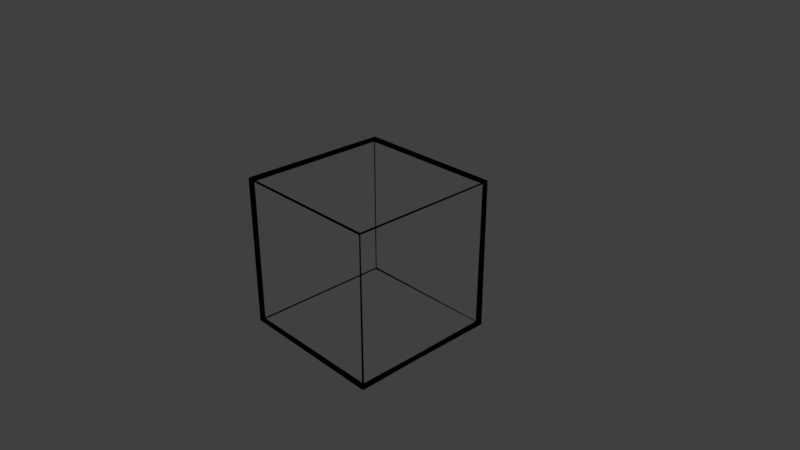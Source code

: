 # Source: BoxIndicator.blend  (saved by Blender 2.79.0; exported with 4.5.12 LTS)
import bpy
from mathutils import Matrix  # noqa: F401  (used for matrix-valued properties, if any)

bpy.ops.wm.read_factory_settings(use_empty=True)
scene = bpy.context.scene
scene.name = 'Scene'

# ---- collections
col_collection_1 = bpy.data.collections.new('Collection 1'); scene.collection.children.link(col_collection_1)

# ---- materials (node trees are filled in below, after node groups)
mat_material = bpy.data.materials.new('Material')
mat_material.alpha_threshold = 0.0
mat_material.use_transparent_shadow = False
mat_material.diffuse_color = (0.0, 0.0, 0.0, 1.0)
mat_material.roughness = 0.5
mat_material.line_color = (0.0, 0.0, 0.0, 1.0)

# ---- material node trees

# ---- world
world_world = bpy.data.worlds.new('World'); scene.world = world_world
world_world.color = (0.05088, 0.05088, 0.05088)
world_world.use_sun_shadow = False
world_world.sun_shadow_jitter_overblur = 0.0
world_world.cycles.sampling_method = 'MANUAL'

# ---- cameras
cam_camera = bpy.data.cameras.new('Camera')
cam_camera.clip_end = 100.0
cam_camera.lens = 35.0
cam_camera.sensor_width = 32.0
cam_camera.sensor_height = 18.0
cam_camera.ortho_scale = 7.314
cam_camera.dof.focus_distance = 0.0
cam_camera.dof.aperture_fstop = 128.0

# ---- lights
light_lamp = bpy.data.lights.new('Lamp', 'POINT')
light_lamp.transmission_factor = 0.0
light_lamp.cutoff_distance = 30.0
light_lamp.energy = 100.0
light_lamp.shadow_buffer_clip_start = 1.001
light_lamp.shadow_soft_size = 0.1
light_lamp.shadow_maximum_resolution = 0.006
light_lamp.use_absolute_resolution = True

# ---- meshes
me_cube = bpy.data.meshes.new('Cube')
me_cube.from_pydata([(1.042, 1.042, -1.042), (1.042, -1.042, -1.042), (-1.042, -1.042, -1.042), (-1.042, 1.042, -1.042), (1.042, 1.042, 1.042), (1.042, -1.042, 1.042), (-1.042, -1.042, 1.042), (-1.042, 1.042, 1.042), (1.0, 1.0, -1.0), (1.0, -1.0, -1.0), (-1.0, -1.0, -1.0), (-1.0, 1.0, -1.0), (1.0, 1.0, 1.0), (1.0, -1.0, 1.0), (-1.0, -1.0, 1.0), (-1.0, 1.0, 1.0), (1.042, 1.042, -1.042), (1.042, -1.042, -1.042), (-1.042, -1.042, -1.042), (-1.042, 1.042, -1.042), (1.042, 1.042, 1.042), (1.042, -1.042, 1.042), (-1.042, -1.042, 1.042), (-1.042, 1.042, 1.042), (1.0, 1.0, -1.0), (1.0, -1.0, -1.0), (-1.0, -1.0, -1.0), (-1.0, 1.0, -1.0), (1.0, 1.0, 1.0), (1.0, -1.0, 1.0), (-1.0, -1.0, 1.0), (-1.0, 1.0, 1.0), (1.05, 1.046, -1.043), (1.034, -1.049, -1.042), (-1.042, -1.049, -1.034), (-1.042, 1.049, -1.034), (1.049, 1.034, 1.042), (1.042, -1.049, 1.034), (-1.042, -1.049, 1.034), (-1.044, 1.051, 1.045), (1.009, 1.005, -1.001), (0.9929, -1.007, -1.0), (-1.0, -1.007, -0.9929), (-1.0, 1.007, -0.9929), (1.007, 0.9929, 1.0), (1.0, -1.007, 0.9929), (-1.0, -1.007, 0.9929), (-1.002, 1.009, 1.003), (1.033, 1.037, -1.041), (1.049, -1.034, -1.042), (-1.042, -1.034, -1.049), (-1.042, 1.034, -1.049), (1.034, 1.049, 1.042), (1.042, -1.034, 1.049), (-1.042, -1.034, 1.049), (-1.039, 1.032, 1.039), (0.9912, 0.9953, -0.9991), (1.007, -0.9929, -1.0), (-1.0, -0.9929, -1.007), (-1.0, 0.9929, -1.007), (0.9929, 1.007, 1.0), (1.0, -0.9929, 1.007), (-1.0, -0.9929, 1.007), (-0.9975, 0.9908, 0.9969)], [], [(12, 13, 5, 4), (13, 14, 6, 5), (14, 15, 7, 6), (7, 4, 12, 15), (8, 12, 4, 0), (11, 15, 7, 3), (10, 2, 6, 14), (1, 9, 13, 5), (2, 10, 9, 1), (3, 11, 10, 2), (3, 0, 8, 11), (1, 0, 8, 9), (28, 20, 21, 29), (29, 21, 22, 30), (30, 22, 23, 31), (23, 31, 28, 20), (24, 16, 20, 28), (27, 19, 23, 31), (26, 30, 22, 18), (17, 21, 29, 25), (18, 17, 25, 26), (19, 18, 26, 27), (19, 27, 24, 16), (17, 25, 24, 16), (10, 11, 27, 26), (5, 6, 22, 21), (2, 1, 17, 18), (10, 14, 30, 26), (6, 7, 23, 22), (1, 5, 21, 17), (15, 11, 27, 31), (9, 8, 24, 25), (3, 2, 18, 19), (13, 12, 28, 29), (11, 8, 24, 27), (6, 2, 18, 22), (15, 12, 28, 31), (12, 8, 24, 28), (3, 7, 23, 19), (14, 13, 29, 30), (0, 1, 17, 16), (9, 10, 26, 25), (4, 5, 21, 20), (15, 14, 30, 31), (0, 3, 19, 16), (13, 9, 25, 29), (4, 7, 23, 20), (0, 4, 20, 16), (44, 36, 37, 45), (45, 37, 38, 46), (46, 38, 39, 47), (39, 47, 44, 36), (40, 32, 36, 44), (43, 35, 39, 47), (42, 46, 38, 34), (33, 37, 45, 41), (34, 33, 41, 42), (35, 34, 42, 43), (35, 43, 40, 32), (33, 41, 40, 32), (60, 61, 53, 52), (61, 62, 54, 53), (62, 63, 55, 54), (55, 52, 60, 63), (56, 60, 52, 48), (59, 63, 55, 51), (58, 50, 54, 62), (49, 57, 61, 53), (50, 58, 57, 49), (51, 59, 58, 50), (51, 48, 56, 59), (49, 48, 56, 57), (42, 58, 59, 43), (37, 53, 54, 38), (34, 50, 49, 33), (42, 58, 62, 46), (38, 54, 55, 39), (33, 49, 53, 37), (47, 63, 59, 43), (41, 57, 56, 40), (35, 51, 50, 34), (45, 61, 60, 44), (43, 59, 56, 40), (38, 54, 50, 34), (47, 63, 60, 44), (44, 60, 56, 40), (35, 51, 55, 39), (46, 62, 61, 45), (32, 48, 49, 33), (41, 57, 58, 42), (36, 52, 53, 37), (47, 63, 62, 46), (32, 48, 51, 35), (45, 61, 57, 41), (36, 52, 55, 39), (32, 48, 52, 36)])
me_cube.materials.append(mat_material)
me_cube.use_remesh_preserve_volume = False
me_cube.use_remesh_preserve_attributes = False
me_cube.use_mirror_vertex_groups = False
me_cube.update()

# ---- objects
ob_cube = bpy.data.objects.new('Cube', me_cube)
ob_lamp = bpy.data.objects.new('Lamp', light_lamp)
ob_camera = bpy.data.objects.new('Camera', cam_camera)

# ---- transforms, parenting, visibility, modifiers, constraints
ob_cube.location = (0.0, 0.0, 0.0)
ob_cube.lock_rotations_4d = False
ob_cube.empty_display_type = 'ARROWS'
ob_cube.lineart.crease_threshold = 0.0
ob_lamp.location = (4.076, 1.005, 5.904)
ob_lamp.rotation_euler = (0.6503, 0.05522, 1.866)
ob_lamp.lock_rotations_4d = False
ob_lamp.empty_display_type = 'ARROWS'
ob_lamp.color = (0.0, 0.0, 0.0, 0.0)
ob_lamp.lineart.crease_threshold = 0.0
ob_camera.location = (7.481, -6.508, 5.344)
ob_camera.rotation_euler = (1.109, 0.0, 0.8149)
ob_camera.lock_rotations_4d = False
ob_camera.empty_display_type = 'ARROWS'
ob_camera.color = (0.0, 0.0, 0.0, 0.0)
ob_camera.display_type = 'WIRE'
ob_camera.lineart.crease_threshold = 0.0

# ---- collection membership
col_collection_1.objects.link(ob_cube)
col_collection_1.objects.link(ob_lamp)
col_collection_1.objects.link(ob_camera)

# ---- scene / render settings (as saved in the file)
scene.camera = ob_camera
scene.frame_start = 1; scene.frame_end = 250; scene.frame_set(0)
scene.render.engine = 'BLENDER_EEVEE_NEXT'
scene.render.dither_intensity = 0.0
scene.cycles.use_denoising = False
scene.cycles.samples = 128
scene.cycles.sampling_pattern = 'TABULATED_SOBOL'
scene.cycles.use_adaptive_sampling = False
scene.cycles.use_light_tree = False
scene.cycles.blur_glossy = 0.0
scene.cycles.sample_clamp_indirect = 0.0
scene.view_settings.view_transform = 'Standard'
bpy.context.view_layer.update()
